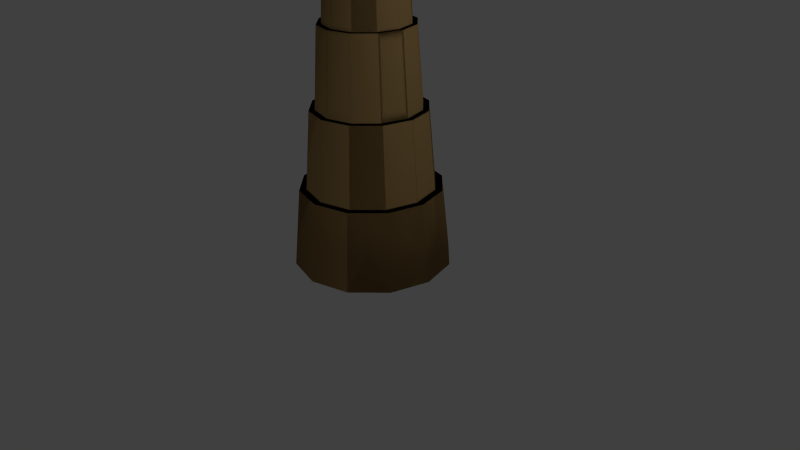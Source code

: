 # Source: palmoriginal.blend  (saved by Blender 2.67.0; exported with 4.5.12 LTS)
import bpy
from mathutils import Matrix  # noqa: F401  (used for matrix-valued properties, if any)

bpy.ops.wm.read_factory_settings(use_empty=True)
scene = bpy.context.scene
scene.name = 'Scene'

# ---- collections
col_collection_1 = bpy.data.collections.new('Collection 1'); scene.collection.children.link(col_collection_1)

# ---- materials (node trees are filled in below, after node groups)
mat_material_002 = bpy.data.materials.new('Material.002')
mat_material_002.alpha_threshold = 0.0
mat_material_002.use_transparent_shadow = False
mat_material_002.diffuse_color = (0.3921, 0.5705, 0.08347, 1.0)
mat_material_002.roughness = 0.5
mat_material_002.line_color = (0.0, 0.0, 0.0, 1.0)
mat_material_001 = bpy.data.materials.new('Material.001')
mat_material_001.alpha_threshold = 0.0
mat_material_001.use_transparent_shadow = False
mat_material_001.diffuse_color = (0.3931, 0.2517, 0.09917, 1.0)
mat_material_001.roughness = 0.5
mat_material_001.line_color = (0.0, 0.0, 0.0, 1.0)

# ---- material node trees

# ---- world
world_world = bpy.data.worlds.new('World'); scene.world = world_world
world_world.color = (0.05088, 0.05088, 0.05088)
world_world.use_sun_shadow = False
world_world.sun_shadow_jitter_overblur = 0.0
world_world.cycles.sampling_method = 'MANUAL'
world_world.cycles.sample_map_resolution = 256

# ---- cameras
cam_camera = bpy.data.cameras.new('Camera')
cam_camera.clip_end = 100.0
cam_camera.lens = 35.0
cam_camera.sensor_width = 32.0
cam_camera.sensor_height = 18.0
cam_camera.ortho_scale = 7.314
cam_camera.dof.focus_distance = 0.0
cam_camera.dof.aperture_fstop = 128.0

# ---- lights
light_lamp = bpy.data.lights.new('Lamp', 'POINT')
light_lamp.transmission_factor = 0.0
light_lamp.cutoff_distance = 30.0
light_lamp.energy = 100.0
light_lamp.shadow_buffer_clip_start = 1.001
light_lamp.shadow_soft_size = 0.1
light_lamp.shadow_maximum_resolution = 0.006
light_lamp.use_absolute_resolution = True
light_lamp.cycles.use_multiple_importance_sampling = False

# ---- meshes
me_cube_002 = bpy.data.meshes.new('Cube.002')
me_cube_002.from_pydata([(0.01462, -5.273, -1.003), (-0.1942, 0.004015, -1.003), (0.2234, 0.004015, -1.003), (0.01462, -5.273, -0.9359), (-0.1942, 0.004015, -0.9359), (0.2234, 0.004015, -0.9359), (-0.4118, -4.361, -0.9317), (-0.655, -2.881, -0.9317), (-0.5084, -1.361, -0.9317), (-0.5084, -1.361, -1.007), (-0.655, -2.881, -1.007), (-0.4118, -4.361, -1.007), (0.5377, -1.361, -0.9317), (0.6843, -2.881, -0.9317), (0.441, -4.361, -0.9317), (0.441, -4.361, -1.007), (0.6843, -2.881, -1.007), (0.5377, -1.361, -1.007)], [], [(8, 4, 1, 9), (4, 5, 2, 1), (9, 1, 2, 17), (12, 5, 4, 8), (3, 6, 11, 0), (6, 7, 10, 11), (7, 8, 9, 10), (5, 12, 17, 2), (12, 13, 16, 17), (13, 14, 15, 16), (11, 10, 16, 15), (10, 9, 17, 16), (14, 13, 7, 6), (13, 12, 8, 7), (14, 3, 0, 15), (0, 11, 15), (3, 14, 6)])
me_cube_002.materials.append(mat_material_002)
me_cube_002.use_remesh_preserve_volume = False
me_cube_002.use_remesh_preserve_attributes = False
me_cube_002.use_mirror_vertex_groups = False
me_cube_002.update()
me_circle = bpy.data.meshes.new('Circle')
me_circle.from_pydata([(0.0, 1.0, 0.0), (-0.5, 0.866, 0.0), (-0.866, 0.5, 0.0), (-1.0, -4.371e-08, 0.0), (-0.866, -0.5, 0.0), (-0.5, -0.866, 0.0), (-1.51e-07, -1.0, 0.0), (0.5, -0.866, 0.0), (0.866, -0.5, 0.0), (1.0, -4.649e-07, 0.0), (0.866, 0.5, 0.0), (0.5, 0.866, 0.0), (0.0, 1.0, 0.0), (-0.5, 0.866, 0.0), (-0.866, 0.5, 0.0), (-1.0, -4.371e-08, 0.0), (-0.866, -0.5, 0.0), (-0.5, -0.866, 0.0), (-1.51e-07, -1.0, 0.0), (0.5, -0.866, 0.0), (0.866, -0.5, 0.0), (1.0, -4.649e-07, 0.0), (0.866, 0.5, 0.0), (0.5, 0.866, 0.0), (4.967e-10, 0.9, 1.0), (-0.45, 0.7794, 1.0), (-0.7794, 0.45, 1.0), (-0.9, -5.275e-08, 1.0), (-0.7794, -0.45, 1.0), (-0.45, -0.7794, 1.0), (-1.354e-07, -0.9, 1.0), (0.45, -0.7794, 1.0), (0.7794, -0.45, 1.0), (0.9, -4.318e-07, 1.0), (0.7794, 0.45, 1.0), (0.45, 0.7794, 1.0), (4.967e-10, 0.9, 1.0), (-0.45, 0.7794, 1.0), (-0.7794, 0.45, 1.0), (-0.9, -5.275e-08, 1.0), (-0.7794, -0.45, 1.0), (-0.45, -0.7794, 1.0), (-1.354e-07, -0.9, 1.0), (0.45, -0.7794, 1.0), (0.7794, -0.45, 1.0), (0.9, -4.318e-07, 1.0), (0.7794, 0.45, 1.0), (0.45, 0.7794, 1.0), (4.421e-09, 0.81, 1.0), (-0.405, 0.7015, 1.0), (-0.7015, 0.405, 1.0), (-0.81, -6.114e-08, 1.0), (-0.7015, -0.405, 1.0), (-0.405, -0.7015, 1.0), (-1.179e-07, -0.81, 1.0), (0.405, -0.7015, 1.0), (0.7015, -0.405, 1.0), (0.81, -4.023e-07, 1.0), (0.7015, 0.405, 1.0), (0.405, 0.7015, 1.0), (4.421e-09, 0.81, 1.0), (-0.405, 0.7015, 1.0), (-0.7015, 0.405, 1.0), (-0.81, -6.114e-08, 1.0), (-0.7015, -0.405, 1.0), (-0.405, -0.7015, 1.0), (-1.179e-07, -0.81, 1.0), (0.405, -0.7015, 1.0), (0.7015, -0.405, 1.0), (0.81, -4.023e-07, 1.0), (0.7015, 0.405, 1.0), (0.405, 0.7015, 1.0), (7.828e-09, 0.729, 2.0), (-0.3645, 0.6313, 2.0), (-0.6313, 0.3645, 2.0), (-0.729, -7.017e-08, 2.0), (-0.6313, -0.3645, 2.0), (-0.3645, -0.6313, 2.0), (-1.022e-07, -0.729, 2.0), (0.3645, -0.6313, 2.0), (0.6313, -0.3645, 2.0), (0.729, -3.772e-07, 2.0), (0.6313, 0.3645, 2.0), (0.3645, 0.6313, 2.0), (7.828e-09, 0.729, 2.0), (-0.3645, 0.6313, 2.0), (-0.6313, 0.3645, 2.0), (-0.729, -7.017e-08, 2.0), (-0.6313, -0.3645, 2.0), (-0.3645, -0.6313, 2.0), (-1.022e-07, -0.729, 2.0), (0.3645, -0.6313, 2.0), (0.6313, -0.3645, 2.0), (0.729, -3.772e-07, 2.0), (0.6313, 0.3645, 2.0), (0.3645, 0.6313, 2.0), (1.114e-08, 0.6561, 2.0), (-0.328, 0.5682, 2.0), (-0.5682, 0.328, 2.0), (-0.6561, -7.905e-08, 2.0), (-0.5682, -0.3281, 2.0), (-0.3281, -0.5682, 2.0), (-8.793e-08, -0.6561, 2.0), (0.328, -0.5682, 2.0), (0.5682, -0.3281, 2.0), (0.6561, -3.554e-07, 2.0), (0.5682, 0.328, 2.0), (0.3281, 0.5682, 2.0), (1.114e-08, 0.6561, 2.0), (-0.328, 0.5682, 2.0), (-0.5682, 0.328, 2.0), (-0.6561, -7.905e-08, 2.0), (-0.5682, -0.3281, 2.0), (-0.3281, -0.5682, 2.0), (-8.793e-08, -0.6561, 2.0), (0.328, -0.5682, 2.0), (0.5682, -0.3281, 2.0), (0.6561, -3.554e-07, 2.0), (0.5682, 0.328, 2.0), (0.3281, 0.5682, 2.0), (1.351e-08, 0.5905, 3.0), (-0.2952, 0.5114, 3.0), (-0.5114, 0.2952, 3.0), (-0.5905, -8.704e-08, 3.0), (-0.5114, -0.2952, 3.0), (-0.2952, -0.5114, 3.0), (-7.566e-08, -0.5905, 3.0), (0.2952, -0.5114, 3.0), (0.5114, -0.2952, 3.0), (0.5905, -3.358e-07, 3.0), (0.5114, 0.2952, 3.0), (0.2952, 0.5114, 3.0), (1.351e-08, 0.5905, 3.0), (-0.2952, 0.5114, 3.0), (-0.5114, 0.2952, 3.0), (-0.5905, -8.704e-08, 3.0), (-0.5114, -0.2952, 3.0), (-0.2952, -0.5114, 3.0), (-7.566e-08, -0.5905, 3.0), (0.2952, -0.5114, 3.0), (0.5114, -0.2952, 3.0), (0.5905, -3.358e-07, 3.0), (0.5114, 0.2952, 3.0), (0.2952, 0.5114, 3.0), (1.377e-08, 0.5314, 3.0), (-0.2657, 0.4602, 3.0), (-0.4602, 0.2657, 3.0), (-0.5314, -9.373e-08, 3.0), (-0.4602, -0.2657, 3.0), (-0.2657, -0.4602, 3.0), (-6.648e-08, -0.5314, 3.0), (0.2657, -0.4602, 3.0), (0.4602, -0.2657, 3.0), (0.5314, -3.176e-07, 3.0), (0.4602, 0.2657, 3.0), (0.2657, 0.4602, 3.0), (1.377e-08, 0.5314, 3.0), (-0.2657, 0.4602, 3.0), (-0.4602, 0.2657, 3.0), (-0.5314, -9.373e-08, 3.0), (-0.4602, -0.2657, 3.0), (-0.2657, -0.4602, 3.0), (-6.648e-08, -0.5314, 3.0), (0.2657, -0.4602, 3.0), (0.4602, -0.2657, 3.0), (0.5314, -3.176e-07, 3.0), (0.4602, 0.2657, 3.0), (0.2657, 0.4602, 3.0), (1.463e-08, 0.4783, 4.0), (-0.2391, 0.4142, 4.0), (-0.4142, 0.2391, 4.0), (-0.4783, -9.839e-08, 4.0), (-0.4142, -0.2391, 4.0), (-0.2391, -0.4142, 4.0), (-5.759e-08, -0.4783, 4.0), (0.2391, -0.4142, 4.0), (0.4142, -0.2391, 4.0), (0.4783, -2.999e-07, 4.0), (0.4142, 0.2391, 4.0), (0.2391, 0.4142, 4.0), (1.463e-08, 0.4783, 4.0), (-0.2391, 0.4142, 4.0), (-0.4142, 0.2391, 4.0), (-0.4783, -9.839e-08, 4.0), (-0.4142, -0.2391, 4.0), (-0.2391, -0.4142, 4.0), (-5.759e-08, -0.4783, 4.0), (0.2391, -0.4142, 4.0), (0.4142, -0.2391, 4.0), (0.4783, -2.999e-07, 4.0), (0.4142, 0.2391, 4.0), (0.2391, 0.4142, 4.0), (1.701e-08, 0.4305, 4.0), (-0.2152, 0.3728, 4.0), (-0.3728, 0.2152, 4.0), (-0.4305, -1.025e-07, 4.0), (-0.3728, -0.2152, 4.0), (-0.2152, -0.3728, 4.0), (-4.798e-08, -0.4305, 4.0), (0.2152, -0.3728, 4.0), (0.3728, -0.2152, 4.0), (0.4305, -2.838e-07, 4.0), (0.3728, 0.2152, 4.0), (0.2152, 0.3728, 4.0), (1.701e-08, 0.4305, 4.0), (-0.2152, 0.3728, 4.0), (-0.3728, 0.2152, 4.0), (-0.4305, -1.025e-07, 4.0), (-0.3728, -0.2152, 4.0), (-0.2152, -0.3728, 4.0), (-4.798e-08, -0.4305, 4.0), (0.2152, -0.3728, 4.0), (0.3728, -0.2152, 4.0), (0.4305, -2.838e-07, 4.0), (0.3728, 0.2152, 4.0), (0.2152, 0.3728, 4.0), (1.701e-08, 0.4305, 5.0), (-0.2152, 0.3728, 5.0), (-0.3728, 0.2152, 5.0), (-0.4305, -1.025e-07, 5.0), (-0.3728, -0.2152, 5.0), (-0.2152, -0.3728, 5.0), (-4.798e-08, -0.4305, 5.0), (0.2152, -0.3728, 5.0), (0.3728, -0.2152, 5.0), (0.4305, -2.838e-07, 5.0), (0.3728, 0.2152, 5.0), (0.2152, 0.3728, 5.0), (1.701e-08, 0.4305, 5.0), (-0.2152, 0.3728, 5.0), (-0.3728, 0.2152, 5.0), (-0.4305, -1.025e-07, 5.0), (-0.3728, -0.2152, 5.0), (-0.2152, -0.3728, 5.0), (-4.798e-08, -0.4305, 5.0), (0.2152, -0.3728, 5.0), (0.3728, -0.2152, 5.0), (0.4305, -2.838e-07, 5.0), (0.3728, 0.2152, 5.0), (0.2152, 0.3728, 5.0), (1.854e-08, 0.3874, 5.0), (-0.1937, 0.3355, 5.0), (-0.3355, 0.1937, 5.0), (-0.3874, -1.06e-07, 5.0), (-0.3355, -0.1937, 5.0), (-0.1937, -0.3355, 5.0), (-3.996e-08, -0.3874, 5.0), (0.1937, -0.3355, 5.0), (0.3355, -0.1937, 5.0), (0.3874, -2.692e-07, 5.0), (0.3355, 0.1937, 5.0), (0.1937, 0.3355, 5.0), (1.854e-08, 0.3874, 5.0), (-0.1937, 0.3355, 5.0), (-0.3355, 0.1937, 5.0), (-0.3874, -1.06e-07, 5.0), (-0.3355, -0.1937, 5.0), (-0.1937, -0.3355, 5.0), (-3.996e-08, -0.3874, 5.0), (0.1937, -0.3355, 5.0), (0.3355, -0.1937, 5.0), (0.3874, -2.692e-07, 5.0), (0.3355, 0.1937, 5.0), (0.1937, 0.3355, 5.0), (1.942e-08, 0.3487, 6.0), (-0.1743, 0.302, 6.0), (-0.302, 0.1743, 6.0), (-0.3487, -1.093e-07, 6.0), (-0.302, -0.1743, 6.0), (-0.1743, -0.302, 6.0), (-3.323e-08, -0.3487, 6.0), (0.1743, -0.302, 6.0), (0.302, -0.1743, 6.0), (0.3487, -2.562e-07, 6.0), (0.302, 0.1743, 6.0), (0.1743, 0.302, 6.0), (1.942e-08, 0.3487, 6.0), (-0.1743, 0.302, 6.0), (-0.302, 0.1743, 6.0), (-0.3487, -1.093e-07, 6.0), (-0.302, -0.1743, 6.0), (-0.1743, -0.302, 6.0), (-3.323e-08, -0.3487, 6.0), (0.1743, -0.302, 6.0), (0.302, -0.1743, 6.0), (0.3487, -2.562e-07, 6.0), (0.302, 0.1743, 6.0), (0.1743, 0.302, 6.0), (2.164e-08, 0.3138, 6.0), (-0.1569, 0.2718, 6.0), (-0.2718, 0.1569, 6.0), (-0.3138, -1.13e-07, 6.0), (-0.2718, -0.1569, 6.0), (-0.1569, -0.2718, 6.0), (-2.575e-08, -0.3138, 6.0), (0.1569, -0.2718, 6.0), (0.2718, -0.1569, 6.0), (0.3138, -2.452e-07, 6.0), (0.2718, 0.1569, 6.0), (0.1569, 0.2718, 6.0), (2.164e-08, 0.3138, 6.0), (-0.1569, 0.2718, 6.0), (-0.2718, 0.1569, 6.0), (-0.3138, -1.13e-07, 6.0), (-0.2718, -0.1569, 6.0), (-0.1569, -0.2718, 6.0), (-2.575e-08, -0.3138, 6.0), (0.1569, -0.2718, 6.0), (0.2718, -0.1569, 6.0), (0.3138, -2.452e-07, 6.0), (0.2718, 0.1569, 6.0), (0.1569, 0.2718, 6.0), (2.14e-08, 0.2824, 7.0), (-0.1412, 0.2446, 7.0), (-0.2446, 0.1412, 7.0), (-0.2824, -1.161e-07, 7.0), (-0.2446, -0.1412, 7.0), (-0.1412, -0.2446, 7.0), (-2.125e-08, -0.2824, 7.0), (0.1412, -0.2446, 7.0), (0.2446, -0.1412, 7.0), (0.2824, -2.351e-07, 7.0), (0.2446, 0.1412, 7.0), (0.1412, 0.2446, 7.0), (2.14e-08, 0.2824, 7.0), (-0.1412, 0.2446, 7.0), (-0.2446, 0.1412, 7.0), (-0.2824, -1.161e-07, 7.0), (-0.2446, -0.1412, 7.0), (-0.1412, -0.2446, 7.0), (-2.125e-08, -0.2824, 7.0), (0.1412, -0.2446, 7.0), (0.2446, -0.1412, 7.0), (0.2824, -2.351e-07, 7.0), (0.2446, 0.1412, 7.0), (0.1412, 0.2446, 7.0), (2.218e-08, 0.2542, 7.0), (-0.1271, 0.2201, 7.0), (-0.2201, 0.1271, 7.0), (-0.2542, -1.191e-07, 7.0), (-0.2201, -0.1271, 7.0), (-0.1271, -0.2201, 7.0), (-1.62e-08, -0.2542, 7.0), (0.1271, -0.2201, 7.0), (0.2201, -0.1271, 7.0), (0.2542, -2.262e-07, 7.0), (0.2201, 0.1271, 7.0), (0.1271, 0.2201, 7.0), (2.218e-08, 0.2542, 7.0), (-0.1271, 0.2201, 7.0), (-0.2201, 0.1271, 7.0), (-0.2542, -1.191e-07, 7.0), (-0.2201, -0.1271, 7.0), (-0.1271, -0.2201, 7.0), (-1.62e-08, -0.2542, 7.0), (0.1271, -0.2201, 7.0), (0.2201, -0.1271, 7.0), (0.2542, -2.262e-07, 7.0), (0.2201, 0.1271, 7.0), (0.1271, 0.2201, 7.0), (2.218e-08, 0.2542, 8.0), (-0.1271, 0.2201, 8.0), (-0.2201, 0.1271, 8.0), (-0.2542, -1.191e-07, 8.0), (-0.2201, -0.1271, 8.0), (-0.1271, -0.2201, 8.0), (-1.62e-08, -0.2542, 8.0), (0.1271, -0.2201, 8.0), (0.2201, -0.1271, 8.0), (0.2542, -2.262e-07, 8.0), (0.2201, 0.1271, 8.0), (0.1271, 0.2201, 8.0), (2.218e-08, 0.2542, 8.0), (-0.1271, 0.2201, 8.0), (-0.2201, 0.1271, 8.0), (-0.2542, -1.191e-07, 8.0), (-0.2201, -0.1271, 8.0), (-0.1271, -0.2201, 8.0), (-1.62e-08, -0.2542, 8.0), (0.1271, -0.2201, 8.0), (0.2201, -0.1271, 8.0), (0.2542, -2.262e-07, 8.0), (0.2201, 0.1271, 8.0), (0.1271, 0.2201, 8.0)], [], [(7, 19, 20, 8), (1, 13, 14, 2), (8, 20, 21, 9), (2, 14, 15, 3), (9, 21, 22, 10), (3, 15, 16, 4), (10, 22, 23, 11), (4, 16, 17, 5), (11, 23, 12, 0), (5, 17, 18, 6), (6, 18, 19, 7), (0, 12, 13, 1), (33, 34, 58, 57), (39, 38, 62, 63), (44, 43, 67, 68), (27, 28, 52, 51), (32, 33, 57, 56), (38, 37, 61, 62), (43, 42, 66, 67), (36, 47, 71, 60), (26, 27, 51, 50), (31, 32, 56, 55), (37, 36, 60, 61), (42, 41, 65, 66), (18, 17, 41, 42), (13, 12, 36, 37), (7, 8, 32, 31), (2, 3, 27, 26), (12, 23, 47, 36), (19, 18, 42, 43), (14, 13, 37, 38), (8, 9, 33, 32), (3, 4, 28, 27), (20, 19, 43, 44), (15, 14, 38, 39), (9, 10, 34, 33), (4, 5, 29, 28), (21, 20, 44, 45), (16, 15, 39, 40), (10, 11, 35, 34), (5, 6, 30, 29), (0, 1, 25, 24), (22, 21, 45, 46), (17, 16, 40, 41), (11, 0, 24, 35), (6, 7, 31, 30), (1, 2, 26, 25), (23, 22, 46, 47), (59, 48, 72, 83), (65, 64, 88, 89), (70, 69, 93, 94), (48, 49, 73, 72), (53, 54, 78, 77), (58, 59, 83, 82), (64, 63, 87, 88), (69, 68, 92, 93), (52, 53, 77, 76), (57, 58, 82, 81), (63, 62, 86, 87), (68, 67, 91, 92), (28, 29, 53, 52), (45, 44, 68, 69), (40, 39, 63, 64), (34, 35, 59, 58), (29, 30, 54, 53), (24, 25, 49, 48), (46, 45, 69, 70), (41, 40, 64, 65), (35, 24, 48, 59), (30, 31, 55, 54), (25, 26, 50, 49), (47, 46, 70, 71), (93, 92, 116, 117), (76, 77, 101, 100), (81, 82, 106, 105), (87, 86, 110, 111), (92, 91, 115, 116), (75, 76, 100, 99), (80, 81, 105, 104), (86, 85, 109, 110), (91, 90, 114, 115), (84, 95, 119, 108), (74, 75, 99, 98), (79, 80, 104, 103), (54, 55, 79, 78), (49, 50, 74, 73), (71, 70, 94, 95), (66, 65, 89, 90), (61, 60, 84, 85), (55, 56, 80, 79), (50, 51, 75, 74), (60, 71, 95, 84), (67, 66, 90, 91), (62, 61, 85, 86), (56, 57, 81, 80), (51, 52, 76, 75), (115, 114, 138, 139), (108, 119, 143, 132), (98, 99, 123, 122), (103, 104, 128, 127), (109, 108, 132, 133), (114, 113, 137, 138), (119, 118, 142, 143), (97, 98, 122, 121), (102, 103, 127, 126), (107, 96, 120, 131), (113, 112, 136, 137), (118, 117, 141, 142), (88, 87, 111, 112), (82, 83, 107, 106), (77, 78, 102, 101), (72, 73, 97, 96), (94, 93, 117, 118), (89, 88, 112, 113), (83, 72, 96, 107), (78, 79, 103, 102), (73, 74, 98, 97), (95, 94, 118, 119), (90, 89, 113, 114), (85, 84, 108, 109), (126, 127, 151, 150), (131, 120, 144, 155), (137, 136, 160, 161), (142, 141, 165, 166), (120, 121, 145, 144), (125, 126, 150, 149), (130, 131, 155, 154), (136, 135, 159, 160), (141, 140, 164, 165), (124, 125, 149, 148), (129, 130, 154, 153), (135, 134, 158, 159), (110, 109, 133, 134), (104, 105, 129, 128), (99, 100, 124, 123), (116, 115, 139, 140), (111, 110, 134, 135), (105, 106, 130, 129), (100, 101, 125, 124), (117, 116, 140, 141), (112, 111, 135, 136), (106, 107, 131, 130), (101, 102, 126, 125), (96, 97, 121, 120), (154, 155, 179, 178), (160, 159, 183, 184), (165, 164, 188, 189), (148, 149, 173, 172), (153, 154, 178, 177), (159, 158, 182, 183), (164, 163, 187, 188), (147, 148, 172, 171), (152, 153, 177, 176), (158, 157, 181, 182), (163, 162, 186, 187), (156, 167, 191, 180), (121, 122, 146, 145), (143, 142, 166, 167), (138, 137, 161, 162), (133, 132, 156, 157), (127, 128, 152, 151), (122, 123, 147, 146), (132, 143, 167, 156), (139, 138, 162, 163), (134, 133, 157, 158), (128, 129, 153, 152), (123, 124, 148, 147), (140, 139, 163, 164), (182, 181, 205, 206), (187, 186, 210, 211), (180, 191, 215, 204), (170, 171, 195, 194), (175, 176, 200, 199), (181, 180, 204, 205), (186, 185, 209, 210), (191, 190, 214, 215), (169, 170, 194, 193), (174, 175, 199, 198), (179, 168, 192, 203), (185, 184, 208, 209), (149, 150, 174, 173), (144, 145, 169, 168), (166, 165, 189, 190), (161, 160, 184, 185), (155, 144, 168, 179), (150, 151, 175, 174), (145, 146, 170, 169), (167, 166, 190, 191), (162, 161, 185, 186), (157, 156, 180, 181), (151, 152, 176, 175), (146, 147, 171, 170), (215, 214, 238, 239), (193, 194, 218, 217), (198, 199, 223, 222), (203, 192, 216, 227), (209, 208, 232, 233), (214, 213, 237, 238), (192, 193, 217, 216), (197, 198, 222, 221), (202, 203, 227, 226), (208, 207, 231, 232), (213, 212, 236, 237), (196, 197, 221, 220), (176, 177, 201, 200), (171, 172, 196, 195), (188, 187, 211, 212), (183, 182, 206, 207), (177, 178, 202, 201), (172, 173, 197, 196), (189, 188, 212, 213), (184, 183, 207, 208), (178, 179, 203, 202), (173, 174, 198, 197), (168, 169, 193, 192), (190, 189, 213, 214), (226, 227, 251, 250), (232, 231, 255, 256), (237, 236, 260, 261), (220, 221, 245, 244), (225, 226, 250, 249), (231, 230, 254, 255), (236, 235, 259, 260), (219, 220, 244, 243), (224, 225, 249, 248), (230, 229, 253, 254), (235, 234, 258, 259), (228, 239, 263, 252), (210, 209, 233, 234), (205, 204, 228, 229), (199, 200, 224, 223), (194, 195, 219, 218), (204, 215, 239, 228), (211, 210, 234, 235), (206, 205, 229, 230), (200, 201, 225, 224), (195, 196, 220, 219), (212, 211, 235, 236), (207, 206, 230, 231), (201, 202, 226, 225), (243, 244, 268, 267), (248, 249, 273, 272), (254, 253, 277, 278), (259, 258, 282, 283), (252, 263, 287, 276), (242, 243, 267, 266), (247, 248, 272, 271), (253, 252, 276, 277), (258, 257, 281, 282), (263, 262, 286, 287), (241, 242, 266, 265), (246, 247, 271, 270), (221, 222, 246, 245), (216, 217, 241, 240), (238, 237, 261, 262), (233, 232, 256, 257), (227, 216, 240, 251), (222, 223, 247, 246), (217, 218, 242, 241), (239, 238, 262, 263), (234, 233, 257, 258), (229, 228, 252, 253), (223, 224, 248, 247), (218, 219, 243, 242), (282, 281, 305, 306), (287, 286, 310, 311), (265, 266, 290, 289), (270, 271, 295, 294), (275, 264, 288, 299), (281, 280, 304, 305), (286, 285, 309, 310), (264, 265, 289, 288), (269, 270, 294, 293), (274, 275, 299, 298), (280, 279, 303, 304), (285, 284, 308, 309), (260, 259, 283, 284), (255, 254, 278, 279), (249, 250, 274, 273), (244, 245, 269, 268), (261, 260, 284, 285), (256, 255, 279, 280), (250, 251, 275, 274), (245, 246, 270, 269), (240, 241, 265, 264), (262, 261, 285, 286), (257, 256, 280, 281), (251, 240, 264, 275), (288, 289, 313, 312), (293, 294, 318, 317), (298, 299, 323, 322), (304, 303, 327, 328), (309, 308, 332, 333), (292, 293, 317, 316), (297, 298, 322, 321), (303, 302, 326, 327), (308, 307, 331, 332), (291, 292, 316, 315), (296, 297, 321, 320), (302, 301, 325, 326), (277, 276, 300, 301), (271, 272, 296, 295), (266, 267, 291, 290), (276, 287, 311, 300), (283, 282, 306, 307), (278, 277, 301, 302), (272, 273, 297, 296), (267, 268, 292, 291), (284, 283, 307, 308), (279, 278, 302, 303), (273, 274, 298, 297), (268, 269, 293, 292), (327, 326, 350, 351), (332, 331, 355, 356), (315, 316, 340, 339), (320, 321, 345, 344), (326, 325, 349, 350), (331, 330, 354, 355), (324, 335, 359, 348), (314, 315, 339, 338), (319, 320, 344, 343), (325, 324, 348, 349), (330, 329, 353, 354), (335, 334, 358, 359), (310, 309, 333, 334), (305, 304, 328, 329), (299, 288, 312, 323), (294, 295, 319, 318), (289, 290, 314, 313), (311, 310, 334, 335), (306, 305, 329, 330), (301, 300, 324, 325), (295, 296, 320, 319), (290, 291, 315, 314), (300, 311, 335, 324), (307, 306, 330, 331), (349, 348, 372, 373), (354, 353, 377, 378), (359, 358, 382, 383), (337, 338, 362, 361), (342, 343, 367, 366), (347, 336, 360, 371), (353, 352, 376, 377), (358, 357, 381, 382), (336, 337, 361, 360), (341, 342, 366, 365), (346, 347, 371, 370), (352, 351, 375, 376), (321, 322, 346, 345), (316, 317, 341, 340), (333, 332, 356, 357), (328, 327, 351, 352), (322, 323, 347, 346), (317, 318, 342, 341), (312, 313, 337, 336), (334, 333, 357, 358), (329, 328, 352, 353), (323, 312, 336, 347), (318, 319, 343, 342), (313, 314, 338, 337), (367, 368, 380, 379), (361, 362, 374, 373), (368, 369, 381, 380), (362, 363, 375, 374), (369, 370, 382, 381), (363, 364, 376, 375), (370, 371, 383, 382), (364, 365, 377, 376), (371, 360, 372, 383), (365, 366, 378, 377), (366, 367, 379, 378), (360, 361, 373, 372), (343, 344, 368, 367), (338, 339, 363, 362), (348, 359, 383, 372), (355, 354, 378, 379), (350, 349, 373, 374), (344, 345, 369, 368), (339, 340, 364, 363), (356, 355, 379, 380), (351, 350, 374, 375), (345, 346, 370, 369), (340, 341, 365, 364), (357, 356, 380, 381)])
me_circle.polygons.foreach_set('use_smooth', [True] * 384)
me_circle.materials.append(mat_material_001)
me_circle.use_remesh_preserve_volume = False
me_circle.use_remesh_preserve_attributes = False
me_circle.use_mirror_vertex_groups = False
me_circle.update()
arm_armature = bpy.data.armatures.new('Armature')  # bones are not reproduced

# ---- objects
ob_armature = bpy.data.objects.new('Armature', arm_armature)
ob_cube = bpy.data.objects.new('Cube', me_cube_002)
ob_circle = bpy.data.objects.new('Circle', me_circle)
ob_lamp = bpy.data.objects.new('Lamp', light_lamp)
ob_camera = bpy.data.objects.new('Camera', cam_camera)

# ---- transforms, parenting, visibility, modifiers, constraints
ob_armature.location = (0.0, -0.03415, 8.021)
ob_armature.rotation_euler = (1.571, -0.0, 0.0)
ob_armature.show_in_front = True
ob_armature.lineart.crease_threshold = 0.0
ob_cube.parent = ob_armature
ob_cube.matrix_parent_inverse = Matrix(((1.0, 0.0, 0.0, -0.0), (0.0, 7.55e-08, 1.0, -8.021), (0.0, -1.0, 7.544e-08, -0.03415), (0.0, 0.0, 0.0, 1.0)))
ob_cube.location = (0.0, 0.0, 9.003)
ob_cube.lineart.crease_threshold = 0.0
_vg = ob_cube.vertex_groups.new(name='Bone')
for _i, _w in zip([1, 2, 4, 5, 8, 9, 12, 17], [0.9823, 0.9786, 0.9834, 0.9779, 0.008533, 0.00966, 0.01422, 0.0137]): _vg.add([_i], _w, 'REPLACE')
_vg = ob_cube.vertex_groups.new(name='Bone.001')
for _i, _w in zip([7, 8, 9, 10, 12, 13, 16, 17], [0.05142, 0.9308, 0.9294, 0.05162, 0.924, 0.05451, 0.05462, 0.9246]): _vg.add([_i], _w, 'REPLACE')
_vg = ob_cube.vertex_groups.new(name='Bone.002')
for _i, _w in zip([6, 7, 8, 9, 10, 11, 12, 13, 14, 15, 16, 17], [0.07965, 0.8986, 0.02584, 0.02731, 0.898, 0.06112, 0.03307, 0.8924, 0.08454, 0.06716, 0.892, 0.03239]): _vg.add([_i], _w, 'REPLACE')
_vg = ob_cube.vertex_groups.new(name='Bone.003')
_vg = ob_cube.vertex_groups.new(name='Bone.004')
for _i, _w in zip([0, 3, 6, 7, 10, 11, 13, 14, 15, 16], [0.9981, 0.9979, 0.9156, 0.04669, 0.04743, 0.9352, 0.05125, 0.9102, 0.9286, 0.05152]): _vg.add([_i], _w, 'REPLACE')
_m = ob_cube.modifiers.new('Armature', 'ARMATURE')
_m.object = ob_armature
ob_circle.location = (0.0, 0.0, 0.0)
ob_circle.lineart.crease_threshold = 0.0
ob_lamp.location = (4.076, 1.005, 5.904)
ob_lamp.rotation_euler = (0.6503, 0.05522, 1.866)
ob_lamp.lock_rotations_4d = False
ob_lamp.empty_display_type = 'ARROWS'
ob_lamp.color = (0.0, 0.0, 0.0, 0.0)
ob_lamp.lineart.crease_threshold = 0.0
ob_camera.location = (7.481, -6.508, 5.344)
ob_camera.rotation_euler = (1.109, 0.01082, 0.8149)
ob_camera.lock_rotations_4d = False
ob_camera.empty_display_type = 'ARROWS'
ob_camera.color = (0.0, 0.0, 0.0, 0.0)
ob_camera.display_type = 'WIRE'
ob_camera.lineart.crease_threshold = 0.0

# ---- collection membership
col_collection_1.objects.link(ob_armature)
col_collection_1.objects.link(ob_cube)
col_collection_1.objects.link(ob_circle)
col_collection_1.objects.link(ob_lamp)
col_collection_1.objects.link(ob_camera)

# ---- scene / render settings (as saved in the file)
scene.camera = ob_camera
scene.frame_start = 1; scene.frame_end = 250; scene.frame_set(1)
scene.render.engine = 'BLENDER_EEVEE_NEXT'
scene.render.image_settings.color_mode = 'RGB'
scene.render.image_settings.compression = 90
scene.render.resolution_percentage = 50
scene.render.dither_intensity = 0.0
scene.cycles.use_denoising = False
scene.cycles.samples = 10
scene.cycles.sampling_pattern = 'TABULATED_SOBOL'
scene.cycles.light_sampling_threshold = 0.0
scene.cycles.use_adaptive_sampling = False
scene.cycles.use_light_tree = False
scene.cycles.blur_glossy = 0.0
scene.cycles.volume_bounces = 1
scene.cycles.pixel_filter_type = 'GAUSSIAN'
scene.cycles.sample_clamp_indirect = 0.0
scene.view_settings.view_transform = 'Standard'
bpy.context.view_layer.update()
